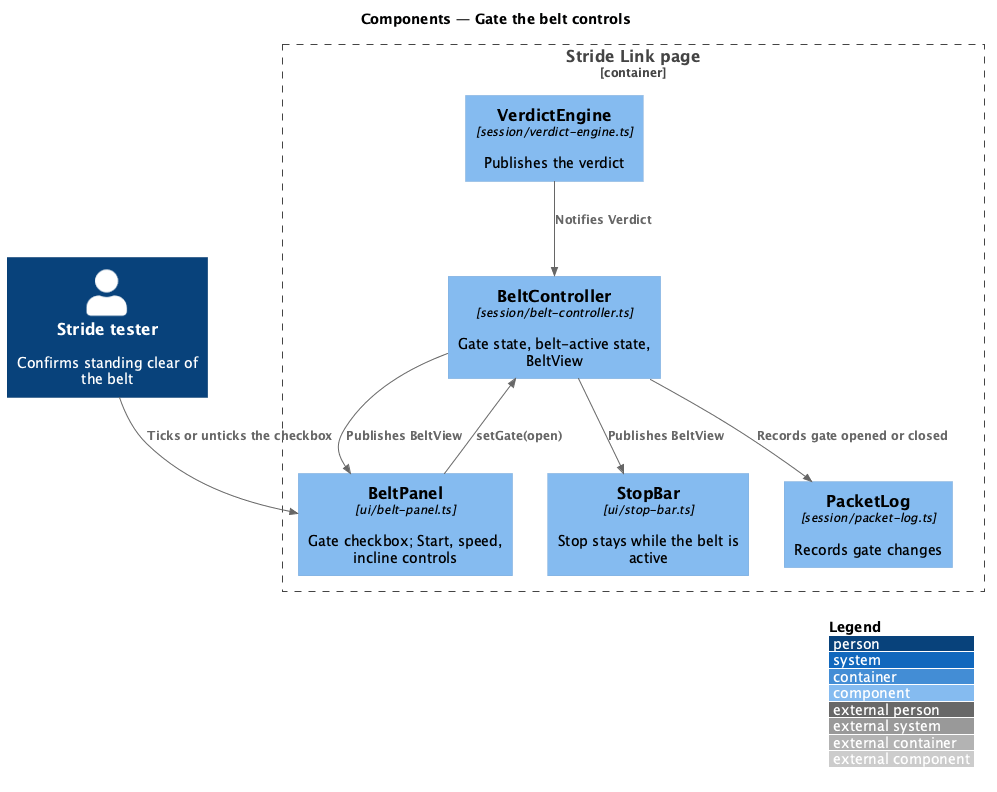

The diagram above was rendered by PlantUML. Its source (embedded in the PNG):
@startuml
!include <C4/C4_Component>
LAYOUT_WITH_LEGEND()
title Components — Gate the belt controls

Person(tester, "Stride tester", "Confirms standing clear of the belt")
Container_Boundary(page, "Stride Link page") {
  Component(engine, "VerdictEngine", "session/verdict-engine.ts", "Publishes the verdict")
  Component(belt, "BeltController", "session/belt-controller.ts", "Gate state, belt-active state, BeltView")
  Component(panel, "BeltPanel", "ui/belt-panel.ts", "Gate checkbox; Start, speed, incline controls")
  Component(stop, "StopBar", "ui/stop-bar.ts", "Stop stays while the belt is active")
  Component(log, "PacketLog", "session/packet-log.ts", "Records gate changes")
}
Rel(engine, belt, "Notifies Verdict")
Rel(tester, panel, "Ticks or unticks the checkbox")
Rel(panel, belt, "setGate(open)")
Rel(belt, panel, "Publishes BeltView")
Rel(belt, stop, "Publishes BeltView")
Rel(belt, log, "Records gate opened or closed")
@enduml